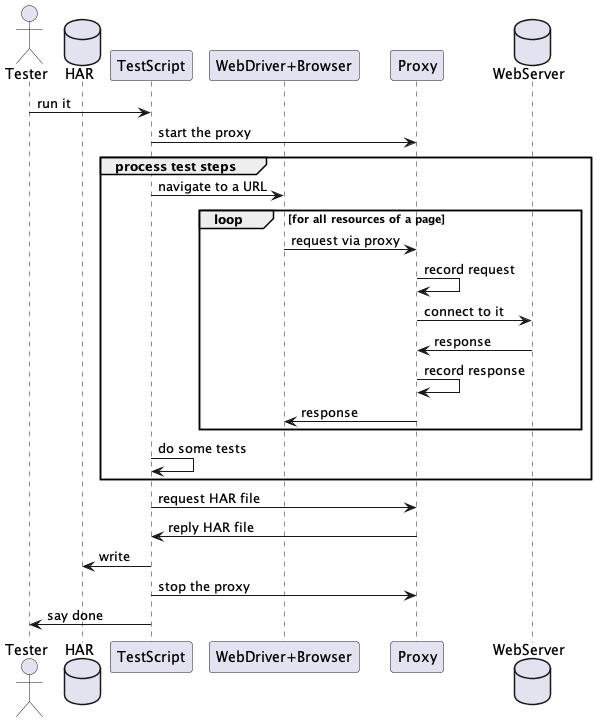

The diagram above was rendered by PlantUML. Its source (embedded in the PNG):
@startuml sequence
actor       Tester     as tester
database    HAR        as file
participant TestScript as script
participant "WebDriver+Browser" as browser
participant Proxy      as proxy
database    WebServer  as server

tester   -> script     : run it
script   -> proxy      : start the proxy
group process test steps
script   -> browser    : navigate to a URL
loop for all resources of a page
browser  -> proxy      : request via proxy
proxy    -> proxy      : record request
proxy    -> server     : connect to it
server   -> proxy      : response
proxy    -> proxy      : record response
proxy    -> browser    : response
end
script   -> script     : do some tests
end
script   -> proxy      : request HAR file
proxy    -> script     : reply HAR file
script   -> file       : write
script   -> proxy      : stop the proxy
script   -> tester     : say done
@enduml